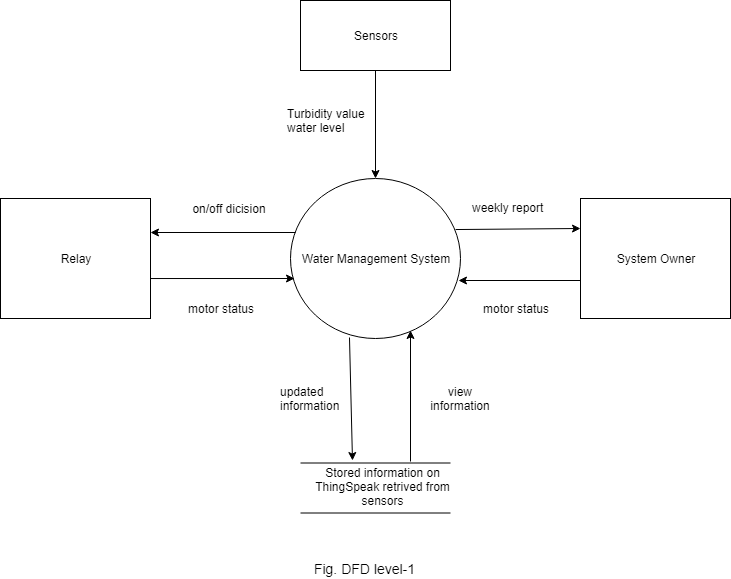

The diagram above was exported from draw.io. Its source (the exported page's mxGraphModel, read from the mxfile embedded in the PNG):
<mxGraphModel dx="838" dy="520" grid="1" gridSize="10" guides="1" tooltips="1" connect="1" arrows="1" fold="1" page="1" pageScale="1" pageWidth="827" pageHeight="1169" math="0" shadow="0">
  <root>
    <mxCell id="0" />
    <mxCell id="1" parent="0" />
    <mxCell id="WZgsHbm4gUnKNJFRIAA4-1" value="Water Management System" style="ellipse;whiteSpace=wrap;html=1;" parent="1" vertex="1">
      <mxGeometry x="340" y="260" width="170" height="160" as="geometry" />
    </mxCell>
    <mxCell id="WZgsHbm4gUnKNJFRIAA4-2" value="System Owner" style="rounded=0;whiteSpace=wrap;html=1;" parent="1" vertex="1">
      <mxGeometry x="630" y="280" width="150" height="120" as="geometry" />
    </mxCell>
    <mxCell id="WZgsHbm4gUnKNJFRIAA4-3" value="Relay" style="rounded=0;whiteSpace=wrap;html=1;" parent="1" vertex="1">
      <mxGeometry x="50" y="280" width="150" height="120" as="geometry" />
    </mxCell>
    <mxCell id="WZgsHbm4gUnKNJFRIAA4-45" style="edgeStyle=orthogonalEdgeStyle;rounded=0;orthogonalLoop=1;jettySize=auto;html=1;entryX=0.5;entryY=0;entryDx=0;entryDy=0;startArrow=none;startFill=0;endArrow=classic;endFill=1;" parent="1" source="WZgsHbm4gUnKNJFRIAA4-10" target="WZgsHbm4gUnKNJFRIAA4-1" edge="1">
      <mxGeometry relative="1" as="geometry" />
    </mxCell>
    <mxCell id="WZgsHbm4gUnKNJFRIAA4-10" value="&amp;nbsp;Sensors&amp;nbsp;" style="rounded=0;whiteSpace=wrap;html=1;" parent="1" vertex="1">
      <mxGeometry x="350" y="82" width="150" height="70" as="geometry" />
    </mxCell>
    <mxCell id="WZgsHbm4gUnKNJFRIAA4-13" value="" style="endArrow=none;html=1;" parent="1" edge="1">
      <mxGeometry width="50" height="50" relative="1" as="geometry">
        <mxPoint x="350" y="544.5" as="sourcePoint" />
        <mxPoint x="500" y="544.5" as="targetPoint" />
      </mxGeometry>
    </mxCell>
    <mxCell id="WZgsHbm4gUnKNJFRIAA4-14" value="" style="endArrow=none;html=1;" parent="1" edge="1">
      <mxGeometry width="50" height="50" relative="1" as="geometry">
        <mxPoint x="350" y="594.5" as="sourcePoint" />
        <mxPoint x="500" y="594.5" as="targetPoint" />
      </mxGeometry>
    </mxCell>
    <mxCell id="WZgsHbm4gUnKNJFRIAA4-15" value="Stored information on ThingSpeak retrived from sensors" style="text;html=1;strokeColor=none;fillColor=none;align=center;verticalAlign=middle;whiteSpace=wrap;rounded=0;" parent="1" vertex="1">
      <mxGeometry x="345" y="543" width="175" height="50" as="geometry" />
    </mxCell>
    <mxCell id="WZgsHbm4gUnKNJFRIAA4-23" value="" style="endArrow=none;html=1;startArrow=classic;startFill=1;endFill=0;" parent="1" edge="1">
      <mxGeometry width="50" height="50" relative="1" as="geometry">
        <mxPoint x="200" y="314" as="sourcePoint" />
        <mxPoint x="345" y="314" as="targetPoint" />
      </mxGeometry>
    </mxCell>
    <mxCell id="WZgsHbm4gUnKNJFRIAA4-24" value="" style="endArrow=classic;html=1;exitX=1;exitY=0.667;exitDx=0;exitDy=0;exitPerimeter=0;" parent="1" source="WZgsHbm4gUnKNJFRIAA4-3" edge="1">
      <mxGeometry width="50" height="50" relative="1" as="geometry">
        <mxPoint x="210" y="360" as="sourcePoint" />
        <mxPoint x="344" y="360" as="targetPoint" />
      </mxGeometry>
    </mxCell>
    <mxCell id="WZgsHbm4gUnKNJFRIAA4-25" value="" style="endArrow=classic;html=1;" parent="1" edge="1">
      <mxGeometry width="50" height="50" relative="1" as="geometry">
        <mxPoint x="630" y="362" as="sourcePoint" />
        <mxPoint x="508" y="362" as="targetPoint" />
      </mxGeometry>
    </mxCell>
    <mxCell id="WZgsHbm4gUnKNJFRIAA4-26" value="" style="endArrow=none;html=1;endFill=0;startArrow=classic;startFill=1;entryX=0.971;entryY=0.319;entryDx=0;entryDy=0;entryPerimeter=0;" parent="1" target="WZgsHbm4gUnKNJFRIAA4-1" edge="1">
      <mxGeometry width="50" height="50" relative="1" as="geometry">
        <mxPoint x="630" y="310" as="sourcePoint" />
        <mxPoint x="520" y="309" as="targetPoint" />
      </mxGeometry>
    </mxCell>
    <mxCell id="WZgsHbm4gUnKNJFRIAA4-28" value="" style="endArrow=none;html=1;startArrow=classic;startFill=1;endFill=0;" parent="1" edge="1">
      <mxGeometry width="50" height="50" relative="1" as="geometry">
        <mxPoint x="460" y="412" as="sourcePoint" />
        <mxPoint x="460" y="543" as="targetPoint" />
      </mxGeometry>
    </mxCell>
    <mxCell id="WZgsHbm4gUnKNJFRIAA4-29" value="" style="endArrow=classic;html=1;exitX=0.347;exitY=1;exitDx=0;exitDy=0;exitPerimeter=0;" parent="1" edge="1">
      <mxGeometry width="50" height="50" relative="1" as="geometry">
        <mxPoint x="398.99" y="419" as="sourcePoint" />
        <mxPoint x="402" y="542" as="targetPoint" />
      </mxGeometry>
    </mxCell>
    <mxCell id="WZgsHbm4gUnKNJFRIAA4-30" value="&lt;div style=&quot;text-align: left&quot;&gt;&lt;span&gt;updated information&lt;/span&gt;&lt;/div&gt;" style="text;html=1;strokeColor=none;fillColor=none;align=center;verticalAlign=middle;whiteSpace=wrap;rounded=0;" parent="1" vertex="1">
      <mxGeometry x="340" y="470" width="40" height="20" as="geometry" />
    </mxCell>
    <mxCell id="WZgsHbm4gUnKNJFRIAA4-32" value="Turbidity value&lt;br&gt;water level" style="text;html=1;resizable=0;points=[];autosize=1;align=left;verticalAlign=top;spacingTop=-4;" parent="1" vertex="1">
      <mxGeometry x="335" y="186" width="90" height="30" as="geometry" />
    </mxCell>
    <mxCell id="WZgsHbm4gUnKNJFRIAA4-35" value="motor status" style="text;html=1;strokeColor=none;fillColor=none;align=center;verticalAlign=middle;whiteSpace=wrap;rounded=0;" parent="1" vertex="1">
      <mxGeometry x="510" y="380" width="110" height="20" as="geometry" />
    </mxCell>
    <mxCell id="WZgsHbm4gUnKNJFRIAA4-36" value="view information" style="text;html=1;strokeColor=none;fillColor=none;align=center;verticalAlign=middle;whiteSpace=wrap;rounded=0;" parent="1" vertex="1">
      <mxGeometry x="490" y="470" width="40" height="20" as="geometry" />
    </mxCell>
    <mxCell id="WZgsHbm4gUnKNJFRIAA4-37" value="motor status" style="text;html=1;strokeColor=none;fillColor=none;align=center;verticalAlign=middle;whiteSpace=wrap;rounded=0;" parent="1" vertex="1">
      <mxGeometry x="230" y="380" width="80" height="20" as="geometry" />
    </mxCell>
    <mxCell id="WZgsHbm4gUnKNJFRIAA4-38" value="on/off dicision" style="text;html=1;strokeColor=none;fillColor=none;align=center;verticalAlign=middle;whiteSpace=wrap;rounded=0;" parent="1" vertex="1">
      <mxGeometry x="239" y="280" width="80" height="20" as="geometry" />
    </mxCell>
    <mxCell id="WZgsHbm4gUnKNJFRIAA4-41" value="weekly report" style="text;html=1;resizable=0;points=[];autosize=1;align=left;verticalAlign=top;spacingTop=-4;" parent="1" vertex="1">
      <mxGeometry x="520" y="280" width="90" height="20" as="geometry" />
    </mxCell>
    <mxCell id="WZgsHbm4gUnKNJFRIAA4-42" value="&lt;font style=&quot;font-size: 14px&quot;&gt;Fig. DFD level-1&lt;/font&gt;" style="text;html=1;strokeColor=none;fillColor=none;align=center;verticalAlign=middle;whiteSpace=wrap;rounded=0;" parent="1" vertex="1">
      <mxGeometry x="336" y="640" width="155" height="20" as="geometry" />
    </mxCell>
  </root>
</mxGraphModel>